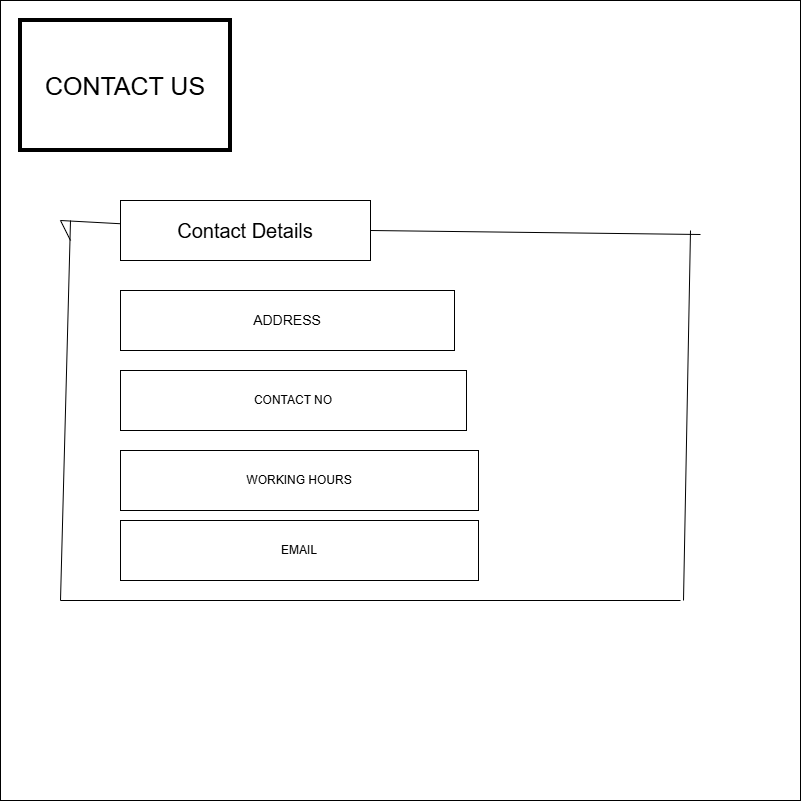

The diagram above was exported from draw.io. Its source (the exported page's mxGraphModel, read from the mxfile embedded in the PNG):
<mxGraphModel dx="1564" dy="845" grid="1" gridSize="12" guides="1" tooltips="1" connect="1" arrows="1" fold="1" page="1" pageScale="1" pageWidth="850" pageHeight="1100" math="0" shadow="0">
  <root>
    <mxCell id="0" />
    <mxCell id="1" parent="0" />
    <mxCell id="OTFsngnTkEBX6jF8KIku-1" parent="1" style="whiteSpace=wrap;html=1;aspect=fixed;" value="" vertex="1">
      <mxGeometry height="800" width="800" x="50" y="30" as="geometry" />
    </mxCell>
    <mxCell id="OTFsngnTkEBX6jF8KIku-2" parent="1" style="rounded=0;whiteSpace=wrap;html=1;strokeWidth=4;fontSize=25;" value="CONTACT US" vertex="1">
      <mxGeometry height="130" width="210" x="70" y="50" as="geometry" />
    </mxCell>
    <mxCell id="OTFsngnTkEBX6jF8KIku-3" parent="1" style="rounded=0;whiteSpace=wrap;html=1;fontSize=20;" value="Contact Details" vertex="1">
      <mxGeometry height="60" width="250" x="170" y="230" as="geometry" />
    </mxCell>
    <mxCell id="OTFsngnTkEBX6jF8KIku-4" edge="1" parent="1" source="OTFsngnTkEBX6jF8KIku-3" style="endArrow=none;html=1;rounded=0;exitX=1;exitY=0.5;exitDx=0;exitDy=0;" value="">
      <mxGeometry height="50" relative="1" width="50" as="geometry">
        <mxPoint x="780" y="480" as="sourcePoint" />
        <mxPoint x="750" y="264" as="targetPoint" />
      </mxGeometry>
    </mxCell>
    <mxCell id="OTFsngnTkEBX6jF8KIku-5" edge="1" parent="1" style="endArrow=none;html=1;rounded=0;" value="">
      <mxGeometry height="50" relative="1" width="50" as="geometry">
        <mxPoint x="733" y="630" as="sourcePoint" />
        <mxPoint x="740" y="260" as="targetPoint" />
      </mxGeometry>
    </mxCell>
    <mxCell id="OTFsngnTkEBX6jF8KIku-6" edge="1" parent="1" source="OTFsngnTkEBX6jF8KIku-1" style="endArrow=none;html=1;rounded=0;exitX=0.075;exitY=0.75;exitDx=0;exitDy=0;exitPerimeter=0;" value="">
      <mxGeometry height="50" relative="1" width="50" as="geometry">
        <mxPoint x="780" y="500" as="sourcePoint" />
        <mxPoint x="730" y="630" as="targetPoint" />
      </mxGeometry>
    </mxCell>
    <mxCell id="OTFsngnTkEBX6jF8KIku-7" edge="1" parent="1" style="endArrow=none;html=1;rounded=0;" value="">
      <mxGeometry height="50" relative="1" width="50" as="geometry">
        <Array as="points">
          <mxPoint x="110" y="630" />
        </Array>
        <mxPoint x="110" y="630" as="sourcePoint" />
        <mxPoint x="120" y="250" as="targetPoint" />
      </mxGeometry>
    </mxCell>
    <mxCell id="OTFsngnTkEBX6jF8KIku-8" edge="1" parent="1" style="endArrow=none;html=1;rounded=0;" target="OTFsngnTkEBX6jF8KIku-3" value="">
      <mxGeometry height="50" relative="1" width="50" as="geometry">
        <Array as="points">
          <mxPoint x="110" y="250" />
        </Array>
        <mxPoint x="120" y="270" as="sourcePoint" />
        <mxPoint x="830" y="450" as="targetPoint" />
      </mxGeometry>
    </mxCell>
    <mxCell id="OTFsngnTkEBX6jF8KIku-10" parent="1" style="rounded=0;whiteSpace=wrap;html=1;fontSize=14;" value="ADDRESS" vertex="1">
      <mxGeometry height="60" width="334" x="170" y="320" as="geometry" />
    </mxCell>
    <mxCell id="OTFsngnTkEBX6jF8KIku-11" parent="1" style="rounded=0;whiteSpace=wrap;html=1;" value="CONTACT NO" vertex="1">
      <mxGeometry height="60" width="346" x="170" y="400" as="geometry" />
    </mxCell>
    <mxCell id="OTFsngnTkEBX6jF8KIku-12" parent="1" style="rounded=0;whiteSpace=wrap;html=1;" value="WORKING HOURS" vertex="1">
      <mxGeometry height="60" width="358" x="170" y="480" as="geometry" />
    </mxCell>
    <mxCell id="OTFsngnTkEBX6jF8KIku-13" parent="1" style="rounded=0;whiteSpace=wrap;html=1;" value="EMAIL" vertex="1">
      <mxGeometry height="60" width="358" x="170" y="550" as="geometry" />
    </mxCell>
  </root>
</mxGraphModel>